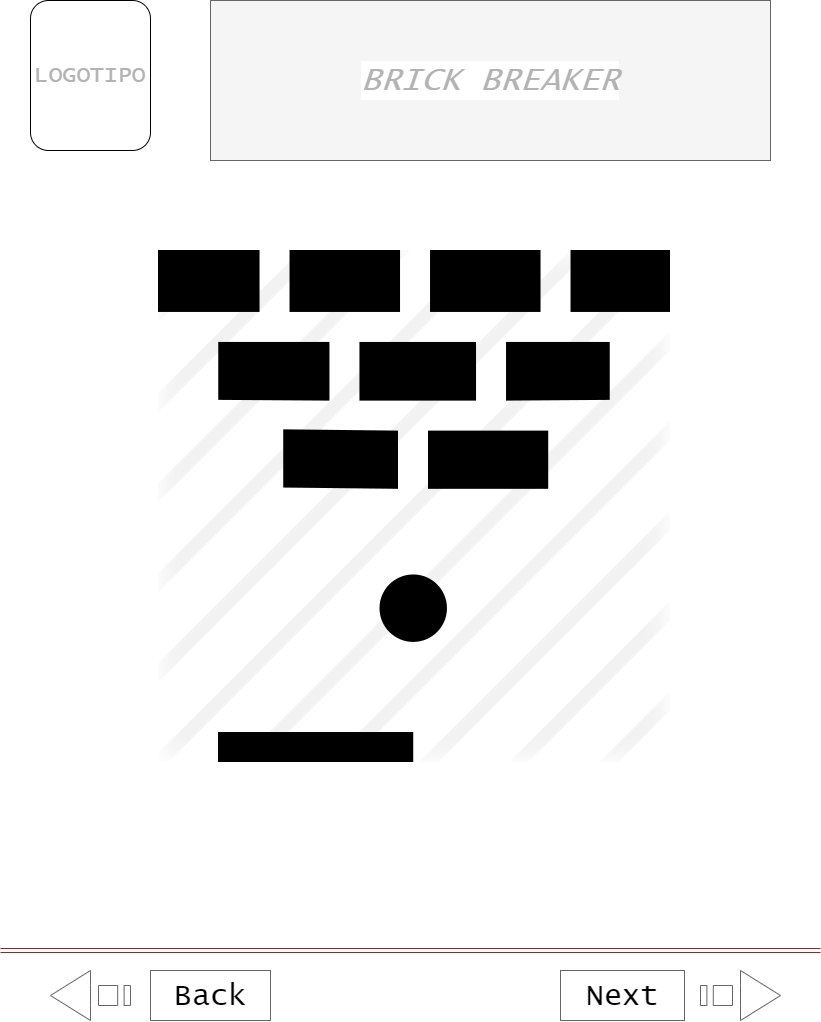

The diagram above was exported from draw.io. Its source (the exported page's mxGraphModel, read from the mxfile embedded in the PNG):
<mxGraphModel dx="2595" dy="1223" grid="1" gridSize="10" guides="1" tooltips="1" connect="1" arrows="1" fold="1" page="1" pageScale="1" pageWidth="827" pageHeight="1169" math="0" shadow="0">
  <root>
    <mxCell id="0" />
    <mxCell id="1" parent="0" />
    <mxCell id="8xqZCZLRzI6TL4iWYElp-1" value="BRICK BREAKER" style="rounded=0;whiteSpace=wrap;html=1;fillColor=#f5f5f5;fontColor=#B3B3B3;strokeColor=#666666;fontFamily=Lucida Console;fontSize=33;fontStyle=2;labelBackgroundColor=default;" parent="1" vertex="1">
      <mxGeometry x="210" y="90" width="560" height="160" as="geometry" />
    </mxCell>
    <mxCell id="8xqZCZLRzI6TL4iWYElp-2" value="LOGOTIPO" style="rounded=1;whiteSpace=wrap;html=1;labelBackgroundColor=default;fontFamily=Lucida Console;fontSize=23;fontColor=#B3B3B3;" parent="1" vertex="1">
      <mxGeometry x="30" y="90" width="120" height="150" as="geometry" />
    </mxCell>
    <mxCell id="8xqZCZLRzI6TL4iWYElp-4" value="" style="shape=image;verticalLabelPosition=bottom;labelBackgroundColor=default;verticalAlign=top;aspect=fixed;imageAspect=0;image=https://www.isnotdown.com/assets/pics/brick-breaker.png;shadow=0;strokeColor=#666666;labelBorderColor=#000000;" parent="1" vertex="1">
      <mxGeometry x="158" y="340" width="512" height="512" as="geometry" />
    </mxCell>
    <mxCell id="UWgiknGeK14xXV0zFaBx-1" value="" style="html=1;shadow=0;dashed=0;align=center;verticalAlign=middle;shape=mxgraph.arrows2.stripedArrow;dy=0.6;dx=40;notch=40;labelBackgroundColor=default;fontFamily=Lucida Console;fontSize=23;fontColor=#B3B3B3;strokeColor=#666666;direction=west;" parent="1" vertex="1">
      <mxGeometry x="50" y="1060" width="80" height="50" as="geometry" />
    </mxCell>
    <mxCell id="UWgiknGeK14xXV0zFaBx-2" value="Back" style="rounded=0;shadow=0;labelBackgroundColor=none;labelBorderColor=none;fontFamily=Lucida Console;fontSize=30;fontColor=#000000;strokeColor=#666666;html=1;whiteSpace=wrap;" parent="1" vertex="1">
      <mxGeometry x="150" y="1060" width="120" height="50" as="geometry" />
    </mxCell>
    <mxCell id="jl4OlFZHsL4AGYK_YysH-1" value="" style="html=1;shadow=0;dashed=0;align=center;verticalAlign=middle;shape=mxgraph.arrows2.stripedArrow;dy=0.6;dx=40;notch=40;labelBackgroundColor=default;fontFamily=Lucida Console;fontSize=23;fontColor=#B3B3B3;strokeColor=#666666;direction=east;" parent="1" vertex="1">
      <mxGeometry x="700" y="1060" width="80" height="50" as="geometry" />
    </mxCell>
    <mxCell id="jl4OlFZHsL4AGYK_YysH-2" value="Next" style="rounded=0;shadow=0;labelBackgroundColor=none;labelBorderColor=none;fontFamily=Lucida Console;fontSize=30;fontColor=#000000;strokeColor=#666666;html=1;whiteSpace=wrap;" parent="1" vertex="1">
      <mxGeometry x="560" y="1060" width="124" height="50" as="geometry" />
    </mxCell>
    <mxCell id="jl4OlFZHsL4AGYK_YysH-5" value="" style="shape=link;html=1;rounded=0;sketch=0;fontFamily=Lucida Console;fontSize=23;fontColor=#000000;strokeColor=#A8201A;fillColor=#FAE5C7;curved=0;" parent="1" edge="1">
      <mxGeometry relative="1" as="geometry">
        <mxPoint y="1040" as="sourcePoint" />
        <mxPoint x="820" y="1040" as="targetPoint" />
      </mxGeometry>
    </mxCell>
  </root>
</mxGraphModel>